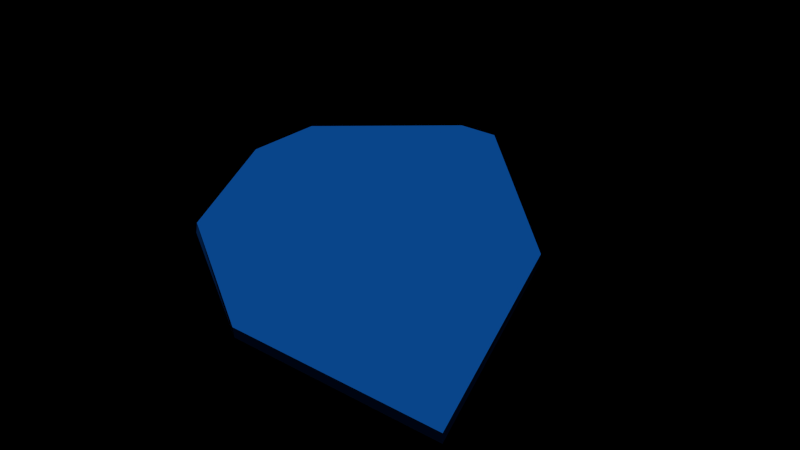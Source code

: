 # Source: main.blend  (saved by Blender 2.77.0; exported with 4.5.12 LTS)
import bpy
from mathutils import Matrix  # noqa: F401  (used for matrix-valued properties, if any)

bpy.ops.wm.read_factory_settings(use_empty=True)
scene = bpy.context.scene
scene.name = 'Scene'

# ---- collections
col_collection_1 = bpy.data.collections.new('Collection 1'); scene.collection.children.link(col_collection_1)
col_arbol = bpy.data.collections.new('Arbol')  # instanced only; not linked into the scene
col_mountain = bpy.data.collections.new('mountain')  # instanced only; not linked into the scene
col_pinguino_002 = bpy.data.collections.new('pinguino.002')  # instanced only; not linked into the scene
col_snowmen = bpy.data.collections.new('snowmen')  # instanced only; not linked into the scene

# ---- materials (node trees are filled in below, after node groups)
mat_material_007 = bpy.data.materials.new('Material.007')
mat_material_007.alpha_threshold = 0.0
mat_material_007.diffuse_color = (0.008774, 0.1857, 0.8, 1.0)
mat_material_007.roughness = 0.5

# ---- material node trees

# ---- world
world_world = bpy.data.worlds.new('World'); scene.world = world_world
world_world.color = (0.0, 0.0, 0.0)
world_world.use_sun_shadow = False
world_world.sun_shadow_jitter_overblur = 0.0
world_world.cycles.sampling_method = 'NONE'
world_world.cycles.sample_map_resolution = 256

# ---- lights
light_hemi = bpy.data.lights.new('Hemi', 'SUN')
light_hemi.transmission_factor = 0.0
light_hemi.angle = 0.1993
light_hemi.energy = 1.0
light_hemi.shadow_buffer_clip_start = 0.5
light_hemi.shadow_soft_size = 0.1
light_hemi.shadow_cascade_max_distance = 1000.0

# ---- meshes
me_cube_004 = bpy.data.meshes.new('Cube.004')
me_cube_004.from_pydata([(-5.0, 0.6831, 0.1), (5.0, -5.0, -0.1), (5.0, -5.0, 0.1), (3.029, 0.6522, 0.1), (-1.182, 5.0, 0.1), (-2.152, 5.0, -0.1), (-5.0, 2.577, 0.1), (-2.172, 5.0, 0.1), (-5.0, 2.571, -0.1), (-5.0, 0.6703, -0.1), (-3.146, -2.745, 0.1), (-3.128, -2.798, -0.1), (0.4116, -5.0, -0.1), (0.3832, -5.0, 0.1), (-1.191, 5.0, -0.1), (3.014, 0.6696, -0.1)], [], [(7, 4, 14, 5), (0, 6, 8, 9), (9, 8, 5, 14, 15, 1, 12, 11), (2, 1, 15, 3), (3, 15, 14, 4), (8, 6, 7, 5), (0, 9, 11, 10), (10, 11, 12, 13), (12, 1, 2, 13), (3, 4, 7, 6, 0, 10, 13, 2)])
me_cube_004.materials.append(mat_material_007)
me_cube_004.use_remesh_preserve_volume = False
me_cube_004.use_remesh_preserve_attributes = False
me_cube_004.use_mirror_vertex_groups = False
me_cube_004.update()

# ---- objects
ob_hemi = bpy.data.objects.new('Hemi', light_hemi)
ob_arbol = bpy.data.objects.new('Arbol', None)
ob_mountain = bpy.data.objects.new('mountain', None)
ob_pinguino_013 = bpy.data.objects.new('pinguino.013', None)
ob_pinguino_012 = bpy.data.objects.new('pinguino.012', None)
ob_pinguino_011 = bpy.data.objects.new('pinguino.011', None)
ob_snowmen_001 = bpy.data.objects.new('snowmen.001', None)
ob_snowmen = bpy.data.objects.new('snowmen', None)
ob_pinguino_010 = bpy.data.objects.new('pinguino.010', None)
ob_pinguino_009 = bpy.data.objects.new('pinguino.009', None)
ob_pinguino_008 = bpy.data.objects.new('pinguino.008', None)
ob_pinguino_007 = bpy.data.objects.new('pinguino.007', None)
ob_pinguino_006 = bpy.data.objects.new('pinguino.006', None)
ob_pinguino_005 = bpy.data.objects.new('pinguino.005', None)
ob_pinguino_004 = bpy.data.objects.new('pinguino.004', None)
ob_pinguino_003 = bpy.data.objects.new('pinguino.003', None)
ob_pinguino_001 = bpy.data.objects.new('pinguino.001', None)
ob_pinguino_000 = bpy.data.objects.new('pinguino.000', None)
ob_pinguino_002 = bpy.data.objects.new('pinguino.002', None)
ob_icebearg = bpy.data.objects.new('icebearg', me_cube_004)

# ---- transforms, parenting, visibility, modifiers, constraints
ob_hemi.location = (8.509, 6.251, 12.12)
ob_hemi.lineart.crease_threshold = 0.0
ob_arbol.location = (6.684, 2.892, 0.328)
ob_arbol.rotation_euler = (0.0, -0.0, -0.6398)
ob_arbol.scale = (0.8209, 0.8209, 0.8209)
ob_arbol.empty_image_offset = (0.0, 0.0)
ob_arbol.show_instancer_for_render = False
ob_arbol.instance_type = 'COLLECTION'
ob_arbol.lineart.crease_threshold = 0.0
ob_mountain.location = (6.014, 6.274, 0.3056)
ob_mountain.rotation_euler = (0.0, -0.0, 0.5786)
ob_mountain.scale = (0.4233, 0.4233, 0.4233)
ob_mountain.empty_image_offset = (0.0, 0.0)
ob_mountain.show_instancer_for_render = False
ob_mountain.instance_type = 'COLLECTION'
ob_mountain.lineart.crease_threshold = 0.0
ob_pinguino_013.location = (4.499, 3.867, 0.7883)
ob_pinguino_013.rotation_euler = (0.0, -0.0, 1.703)
ob_pinguino_013.scale = (0.1215, 0.1215, 0.1215)
ob_pinguino_013.empty_image_offset = (0.0, 0.0)
ob_pinguino_013.show_instancer_for_render = False
ob_pinguino_013.instance_type = 'COLLECTION'
ob_pinguino_013.lineart.crease_threshold = 0.0
ob_pinguino_012.location = (9.025, 5.077, 1.01)
ob_pinguino_012.rotation_euler = (0.0, -0.0, -2.249)
ob_pinguino_012.scale = (0.1215, 0.1215, 0.1215)
ob_pinguino_012.empty_image_offset = (0.0, 0.0)
ob_pinguino_012.show_instancer_for_render = False
ob_pinguino_012.instance_type = 'COLLECTION'
ob_pinguino_012.lineart.crease_threshold = 0.0
ob_pinguino_011.location = (6.596, 7.448, 2.774)
ob_pinguino_011.rotation_euler = (0.0, -0.0, -0.1249)
ob_pinguino_011.scale = (0.1215, 0.1215, 0.1215)
ob_pinguino_011.empty_image_offset = (0.0, 0.0)
ob_pinguino_011.show_instancer_for_render = False
ob_pinguino_011.instance_type = 'COLLECTION'
ob_pinguino_011.lineart.crease_threshold = 0.0
ob_snowmen_001.location = (12.26, -0.8711, 0.3753)
ob_snowmen_001.rotation_euler = (0.0, -0.0, 2.779)
ob_snowmen_001.scale = (0.2924, 0.2924, 0.2924)
ob_snowmen_001.empty_image_offset = (0.0, 0.0)
ob_snowmen_001.show_instancer_for_render = False
ob_snowmen_001.instance_type = 'COLLECTION'
ob_snowmen_001.lineart.crease_threshold = 0.0
ob_snowmen.location = (7.099, 4.448, 0.254)
ob_snowmen.rotation_euler = (0.0, -0.0, -0.5136)
ob_snowmen.scale = (0.2924, 0.2924, 0.2924)
ob_snowmen.empty_image_offset = (0.0, 0.0)
ob_snowmen.show_instancer_for_render = False
ob_snowmen.instance_type = 'COLLECTION'
ob_snowmen.lineart.crease_threshold = 0.0
ob_pinguino_010.location = (5.432, 1.731, 0.8096)
ob_pinguino_010.rotation_euler = (0.0, -0.0, 1.112)
ob_pinguino_010.scale = (0.1215, 0.1215, 0.1215)
ob_pinguino_010.empty_image_offset = (0.0, 0.0)
ob_pinguino_010.show_instancer_for_render = False
ob_pinguino_010.instance_type = 'COLLECTION'
ob_pinguino_010.lineart.crease_threshold = 0.0
ob_pinguino_009.location = (5.43, 2.779, 0.8096)
ob_pinguino_009.rotation_euler = (0.0, -0.0, 1.171)
ob_pinguino_009.scale = (0.1215, 0.1215, 0.1215)
ob_pinguino_009.empty_image_offset = (0.0, 0.0)
ob_pinguino_009.show_instancer_for_render = False
ob_pinguino_009.instance_type = 'COLLECTION'
ob_pinguino_009.lineart.crease_threshold = 0.0
ob_pinguino_008.location = (5.613, 2.341, 0.8096)
ob_pinguino_008.rotation_euler = (0.0, -0.0, 0.9346)
ob_pinguino_008.scale = (0.1215, 0.1215, 0.1215)
ob_pinguino_008.empty_image_offset = (0.0, 0.0)
ob_pinguino_008.show_instancer_for_render = False
ob_pinguino_008.instance_type = 'COLLECTION'
ob_pinguino_008.lineart.crease_threshold = 0.0
ob_pinguino_007.location = (8.101, 4.495, 0.8096)
ob_pinguino_007.rotation_euler = (0.0, -0.0, 0.2483)
ob_pinguino_007.scale = (0.1215, 0.1215, 0.1215)
ob_pinguino_007.empty_image_offset = (0.0, 0.0)
ob_pinguino_007.show_instancer_for_render = False
ob_pinguino_007.instance_type = 'COLLECTION'
ob_pinguino_007.lineart.crease_threshold = 0.0
ob_pinguino_006.location = (8.934, 1.288, 0.7973)
ob_pinguino_006.rotation_euler = (0.0, -0.0, 0.5574)
ob_pinguino_006.scale = (0.1215, 0.1215, 0.1215)
ob_pinguino_006.empty_image_offset = (0.0, 0.0)
ob_pinguino_006.show_instancer_for_render = False
ob_pinguino_006.instance_type = 'COLLECTION'
ob_pinguino_006.lineart.crease_threshold = 0.0
ob_pinguino_005.location = (8.707, 0.5089, 0.797)
ob_pinguino_005.rotation_euler = (0.0, 0.0, -5.227)
ob_pinguino_005.scale = (0.1215, 0.1215, 0.1215)
ob_pinguino_005.empty_image_offset = (0.0, 0.0)
ob_pinguino_005.show_instancer_for_render = False
ob_pinguino_005.instance_type = 'COLLECTION'
ob_pinguino_005.lineart.crease_threshold = 0.0
ob_pinguino_004.location = (10.02, 1.734, 0.7973)
ob_pinguino_004.rotation_euler = (0.0, -0.0, -0.5538)
ob_pinguino_004.scale = (0.1215, 0.1215, 0.1215)
ob_pinguino_004.empty_image_offset = (0.0, 0.0)
ob_pinguino_004.show_instancer_for_render = False
ob_pinguino_004.instance_type = 'COLLECTION'
ob_pinguino_004.lineart.crease_threshold = 0.0
ob_pinguino_003.location = (11.85, -0.1415, 0.797)
ob_pinguino_003.rotation_euler = (0.0, 0.0, -2.76)
ob_pinguino_003.scale = (0.1215, 0.1215, 0.1215)
ob_pinguino_003.empty_image_offset = (0.0, 0.0)
ob_pinguino_003.show_instancer_for_render = False
ob_pinguino_003.instance_type = 'COLLECTION'
ob_pinguino_003.lineart.crease_threshold = 0.0
ob_pinguino_001.location = (11.35, -0.8912, 0.7931)
ob_pinguino_001.rotation_euler = (0.0, 0.0, -2.308)
ob_pinguino_001.scale = (0.1215, 0.1215, 0.1215)
ob_pinguino_001.empty_image_offset = (0.0, 0.0)
ob_pinguino_001.show_instancer_for_render = False
ob_pinguino_001.instance_type = 'COLLECTION'
ob_pinguino_001.lineart.crease_threshold = 0.0
ob_pinguino_000.location = (7.429, 4.289, 0.8096)
ob_pinguino_000.rotation_euler = (0.0, -0.0, 0.4897)
ob_pinguino_000.scale = (0.1215, 0.1215, 0.1215)
ob_pinguino_000.empty_image_offset = (0.0, 0.0)
ob_pinguino_000.show_instancer_for_render = False
ob_pinguino_000.instance_type = 'COLLECTION'
ob_pinguino_000.lineart.crease_threshold = 0.0
ob_pinguino_002.location = (10.78, -1.179, 0.7976)
ob_pinguino_002.rotation_euler = (0.0, -0.0, -2.76)
ob_pinguino_002.scale = (0.1215, 0.1215, 0.1215)
ob_pinguino_002.empty_image_offset = (0.0, 0.0)
ob_pinguino_002.show_instancer_for_render = False
ob_pinguino_002.instance_type = 'COLLECTION'
ob_pinguino_002.lineart.crease_threshold = 0.0
ob_icebearg.location = (8.747, 3.059, 0.228)
ob_icebearg.hide_select = True
ob_icebearg.lineart.crease_threshold = 0.0
ob_arbol.instance_collection = col_arbol
ob_mountain.instance_collection = col_mountain
ob_pinguino_013.instance_collection = col_pinguino_002
ob_pinguino_012.instance_collection = col_pinguino_002
ob_pinguino_011.instance_collection = col_pinguino_002
ob_snowmen_001.instance_collection = col_snowmen
ob_snowmen.instance_collection = col_snowmen
ob_pinguino_010.instance_collection = col_pinguino_002
ob_pinguino_009.instance_collection = col_pinguino_002
ob_pinguino_008.instance_collection = col_pinguino_002
ob_pinguino_007.instance_collection = col_pinguino_002
ob_pinguino_006.instance_collection = col_pinguino_002
ob_pinguino_005.instance_collection = col_pinguino_002
ob_pinguino_004.instance_collection = col_pinguino_002
ob_pinguino_003.instance_collection = col_pinguino_002
ob_pinguino_001.instance_collection = col_pinguino_002
ob_pinguino_000.instance_collection = col_pinguino_002
ob_pinguino_002.instance_collection = col_pinguino_002

# ---- collection membership
col_collection_1.objects.link(ob_hemi)
col_collection_1.objects.link(ob_arbol)
col_collection_1.objects.link(ob_mountain)
col_collection_1.objects.link(ob_pinguino_013)
col_collection_1.objects.link(ob_pinguino_012)
col_collection_1.objects.link(ob_pinguino_011)
col_collection_1.objects.link(ob_snowmen_001)
col_collection_1.objects.link(ob_snowmen)
col_collection_1.objects.link(ob_pinguino_010)
col_collection_1.objects.link(ob_pinguino_009)
col_collection_1.objects.link(ob_pinguino_008)
col_collection_1.objects.link(ob_pinguino_007)
col_collection_1.objects.link(ob_pinguino_006)
col_collection_1.objects.link(ob_pinguino_005)
col_collection_1.objects.link(ob_pinguino_004)
col_collection_1.objects.link(ob_pinguino_003)
col_collection_1.objects.link(ob_pinguino_001)
col_collection_1.objects.link(ob_pinguino_000)
col_collection_1.objects.link(ob_pinguino_002)
col_collection_1.objects.link(ob_icebearg)

# ---- scene / render settings (as saved in the file)
scene.frame_start = 1; scene.frame_end = 250; scene.frame_set(244)
scene.render.engine = 'BLENDER_EEVEE_NEXT'
scene.render.resolution_percentage = 50
scene.render.fps = 60
scene.render.dither_intensity = 0.0
scene.cycles.use_denoising = False
scene.cycles.samples = 10
scene.cycles.sampling_pattern = 'TABULATED_SOBOL'
scene.cycles.light_sampling_threshold = 0.0
scene.cycles.use_adaptive_sampling = False
scene.cycles.use_light_tree = False
scene.cycles.blur_glossy = 0.0
scene.cycles.pixel_filter_type = 'GAUSSIAN'
scene.cycles.sample_clamp_indirect = 0.0
scene.view_settings.view_transform = 'Standard'
bpy.context.view_layer.update()

# ---- added for rendering (the .blend has no active camera): camera
cam_auto = bpy.data.cameras.new('AutoCamera')
cam_auto.lens = 50.0
cam_auto.sensor_width = 36.0
cam_auto.clip_end = 1000.0
ob_auto_camera = bpy.data.objects.new('AutoCamera', cam_auto)
scene.collection.objects.link(ob_auto_camera)
ob_auto_camera.location = (21.8332, -12.6438, 10.6968)
ob_auto_camera.rotation_euler = (1.09748, -7.21219e-08, 0.694738)
scene.camera = ob_auto_camera
bpy.context.view_layer.update()
